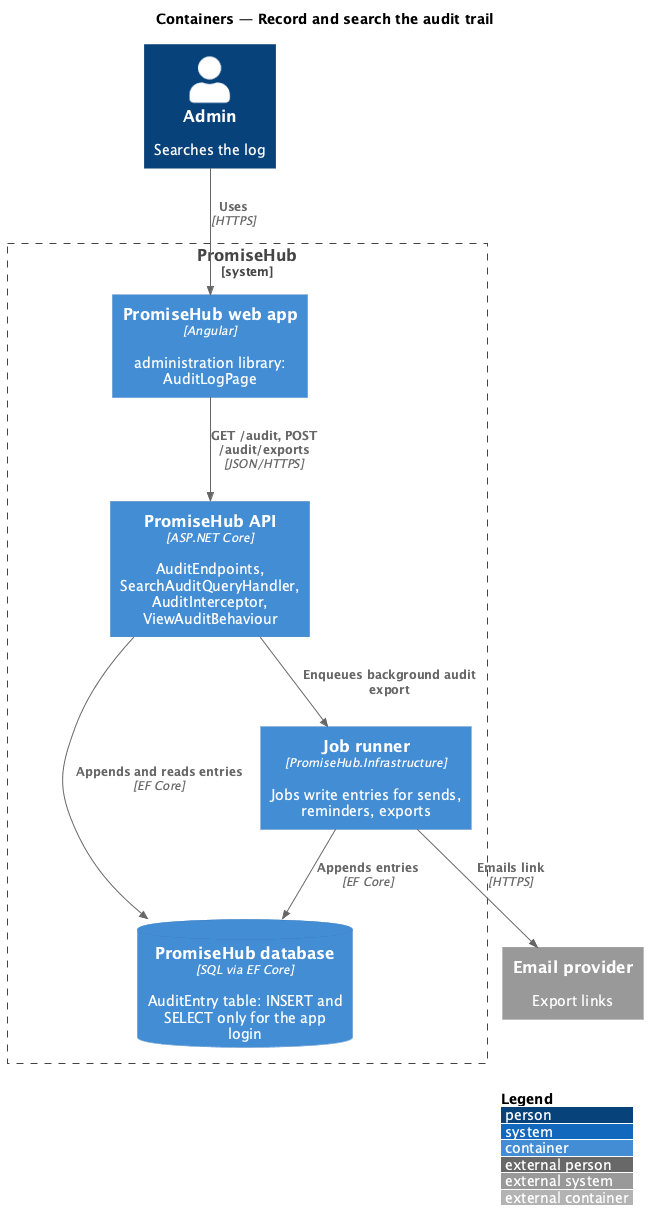

The diagram above was rendered by PlantUML. Its source (embedded in the PNG):
@startuml
!include <C4/C4_Container>
LAYOUT_WITH_LEGEND()
title Containers — Record and search the audit trail

Person(admin, "Admin", "Searches the log")
System_Boundary(promisehub, "PromiseHub") {
  Container(web, "PromiseHub web app", "Angular", "administration library: AuditLogPage")
  Container(api, "PromiseHub API", "ASP.NET Core", "AuditEndpoints, SearchAuditQueryHandler, AuditInterceptor, ViewAuditBehaviour")
  Container(jobs, "Job runner", "PromiseHub.Infrastructure", "Jobs write entries for sends, reminders, exports")
  ContainerDb(db, "PromiseHub database", "SQL via EF Core", "AuditEntry table: INSERT and SELECT only for the app login")
}
System_Ext(email, "Email provider", "Export links")

Rel(admin, web, "Uses", "HTTPS")
Rel(web, api, "GET /audit, POST /audit/exports", "JSON/HTTPS")
Rel(api, db, "Appends and reads entries", "EF Core")
Rel(jobs, db, "Appends entries", "EF Core")
Rel(api, jobs, "Enqueues background audit export")
Rel(jobs, email, "Emails link", "HTTPS")
@enduml